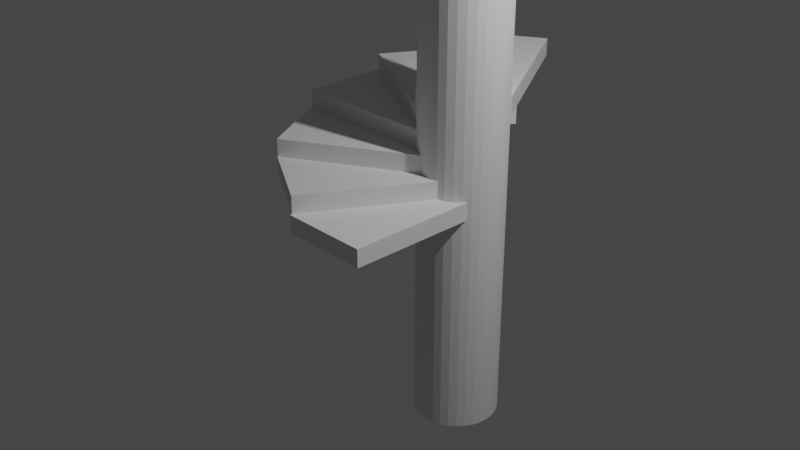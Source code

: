 # Source: Stair.blend  (saved by Blender 2.90.8; exported with 4.5.12 LTS)
import bpy
from mathutils import Matrix  # noqa: F401  (used for matrix-valued properties, if any)

bpy.ops.wm.read_factory_settings(use_empty=True)
scene = bpy.context.scene
scene.name = 'Scene'

# ---- collections
col_collection = bpy.data.collections.new('Collection'); scene.collection.children.link(col_collection)

# ---- materials (node trees are filled in below, after node groups)
mat_material = bpy.data.materials.new('Material')
mat_material.alpha_threshold = 0.0
mat_material.use_transparent_shadow = False
mat_material.line_color = (0.0, 0.0, 0.0, 1.0)

# ---- material node trees
mat_material.use_nodes = True; mat_material.node_tree.nodes.clear()
_N = mat_material.node_tree.nodes; _L = mat_material.node_tree.links
n0 = _N.new('ShaderNodeOutputMaterial'); n0.name = 'Material Output'; n0.location = (300, 300)
n1 = _N.new('ShaderNodeBsdfPrincipled'); n1.name = 'Principled BSDF'; n1.location = (10, 300)
n1.distribution = 'GGX'
n1.subsurface_method = 'BURLEY'
n1.inputs[2].default_value = 0.4
n1.inputs[3].default_value = 1.45
n1.inputs[27].default_value = (0.0, 0.0, 0.0, 1.0)
n1.inputs[28].default_value = 1.0
_L.new(n1.outputs[0], n0.inputs[0])
n0.is_active_output = True

# ---- world
world_world = bpy.data.worlds.new('World'); scene.world = world_world
world_world.use_nodes = True; world_world.node_tree.nodes.clear()
_N = world_world.node_tree.nodes; _L = world_world.node_tree.links
n0 = _N.new('ShaderNodeOutputWorld'); n0.name = 'World Output'; n0.location = (300, 300)
n1 = _N.new('ShaderNodeBackground'); n1.name = 'Background'; n1.location = (10, 300)
n1.inputs[0].default_value = (0.05088, 0.05088, 0.05088, 1.0)
_L.new(n1.outputs[0], n0.inputs[0])
n0.is_active_output = True
world_world.color = (0.05088, 0.05088, 0.05088)
world_world.use_sun_shadow = False
world_world.sun_shadow_jitter_overblur = 0.0

# ---- cameras
cam_camera = bpy.data.cameras.new('Camera')
cam_camera.clip_end = 100.0
cam_camera.ortho_scale = 7.314

# ---- lights
light_light = bpy.data.lights.new('Light', 'POINT')
light_light.transmission_factor = 0.0
light_light.energy = 1000.0
light_light.shadow_soft_size = 0.1
light_light.shadow_maximum_resolution = 0.006
light_light.use_absolute_resolution = True

# ---- meshes
me_cube = bpy.data.meshes.new('Cube')
me_cube.from_pydata([(1.0, 1.0, 1.0), (1.0, 1.0, -1.0), (1.0, -1.0, 1.0), (1.0, -1.0, -1.0), (-1.0, 1.0, 1.0), (-1.0, 1.0, -1.0), (-1.0, -1.0, 1.0), (-1.0, -1.0, -1.0)], [], [(0, 4, 6, 2), (3, 2, 6, 7), (7, 6, 4, 5), (5, 1, 3, 7), (1, 0, 2, 3), (5, 4, 0, 1)])
_uv = me_cube.uv_layers.new(name='UVMap')
_uv.uv.foreach_set('vector', [0.625, 0.5, 0.875, 0.5, 0.875, 0.75, 0.625, 0.75, 0.375, 0.75, 0.625, 0.75, 0.625, 1.0, 0.375, 1.0, 0.375, 0.0, 0.625, 0.0, 0.625, 0.25, 0.375, 0.25, 0.125, 0.5, 0.375, 0.5, 0.375, 0.75, 0.125, 0.75, 0.375, 0.5, 0.625, 0.5, 0.625, 0.75, 0.375, 0.75, 0.375, 0.25, 0.625, 0.25, 0.625, 0.5, 0.375, 0.5])
me_cube.materials.append(mat_material)
me_cube.use_remesh_preserve_volume = False
me_cube.use_remesh_preserve_attributes = False
me_cube.use_mirror_vertex_groups = False
me_cube.update()
me_cube_003 = bpy.data.meshes.new('Cube.003')
me_cube_003.from_pydata([(0.5031, 0.7573, 0.4), (0.5031, 0.7573, 0.2), (-0.4969, -0.9748, 0.4), (-0.4969, -0.9748, 0.2), (-0.363, 1.257, 0.4), (-0.363, 1.257, 0.2), (-1.363, -0.4748, 0.4), (-1.363, -0.4748, 0.2)], [], [(0, 4, 6, 2), (3, 2, 6, 7), (7, 6, 4, 5), (5, 1, 3, 7), (1, 0, 2, 3), (5, 4, 0, 1)])
_uv = me_cube_003.uv_layers.new(name='UVMap')
_uv.uv.foreach_set('vector', [0.625, 0.5, 0.875, 0.5, 0.875, 0.75, 0.625, 0.75, 0.375, 0.75, 0.625, 0.75, 0.625, 1.0, 0.375, 1.0, 0.375, 0.0, 0.625, 0.0, 0.625, 0.25, 0.375, 0.25, 0.125, 0.5, 0.375, 0.5, 0.375, 0.75, 0.125, 0.75, 0.375, 0.5, 0.625, 0.5, 0.625, 0.75, 0.375, 0.75, 0.375, 0.25, 0.625, 0.25, 0.625, 0.5, 0.375, 0.5])
me_cube_003.materials.append(mat_material)
me_cube_003.use_remesh_preserve_volume = False
me_cube_003.use_remesh_preserve_attributes = False
me_cube_003.use_mirror_vertex_groups = False
me_cube_003.update()
me_cube_004 = bpy.data.meshes.new('Cube.004')
me_cube_004.from_pydata([(0.3711, 0.5311, 0.6), (0.3711, 0.5311, 0.4), (-1.361, -0.4689, 0.6), (-1.361, -0.4689, 0.4), (-0.1289, 1.397, 0.6), (-0.1289, 1.397, 0.4), (-1.861, 0.3971, 0.6), (-1.861, 0.3971, 0.4)], [], [(0, 4, 6, 2), (3, 2, 6, 7), (7, 6, 4, 5), (5, 1, 3, 7), (1, 0, 2, 3), (5, 4, 0, 1)])
_uv = me_cube_004.uv_layers.new(name='UVMap')
_uv.uv.foreach_set('vector', [0.625, 0.5, 0.875, 0.5, 0.875, 0.75, 0.625, 0.75, 0.375, 0.75, 0.625, 0.75, 0.625, 1.0, 0.375, 1.0, 0.375, 0.0, 0.625, 0.0, 0.625, 0.25, 0.375, 0.25, 0.125, 0.5, 0.375, 0.5, 0.375, 0.75, 0.125, 0.75, 0.375, 0.5, 0.625, 0.5, 0.625, 0.75, 0.375, 0.75, 0.375, 0.25, 0.625, 0.25, 0.625, 0.5, 0.375, 0.5])
me_cube_004.materials.append(mat_material)
me_cube_004.use_remesh_preserve_volume = False
me_cube_004.use_remesh_preserve_attributes = False
me_cube_004.use_mirror_vertex_groups = False
me_cube_004.update()
me_cube_005 = bpy.data.meshes.new('Cube.005')
me_cube_005.from_pydata([(0.136, 0.4125, 0.8), (0.136, 0.4125, 0.6), (-1.864, 0.4125, 0.8), (-1.864, 0.4125, 0.6), (0.136, 1.413, 0.8), (0.136, 1.413, 0.6), (-1.864, 1.413, 0.8), (-1.864, 1.413, 0.6)], [], [(0, 4, 6, 2), (3, 2, 6, 7), (7, 6, 4, 5), (5, 1, 3, 7), (1, 0, 2, 3), (5, 4, 0, 1)])
_uv = me_cube_005.uv_layers.new(name='UVMap')
_uv.uv.foreach_set('vector', [0.625, 0.5, 0.875, 0.5, 0.875, 0.75, 0.625, 0.75, 0.375, 0.75, 0.625, 0.75, 0.625, 1.0, 0.375, 1.0, 0.375, 0.0, 0.625, 0.0, 0.625, 0.25, 0.375, 0.25, 0.125, 0.5, 0.375, 0.5, 0.375, 0.75, 0.125, 0.75, 0.375, 0.5, 0.625, 0.5, 0.625, 0.75, 0.375, 0.75, 0.375, 0.25, 0.625, 0.25, 0.625, 0.5, 0.375, 0.5])
me_cube_005.materials.append(mat_material)
me_cube_005.use_remesh_preserve_volume = False
me_cube_005.use_remesh_preserve_attributes = False
me_cube_005.use_mirror_vertex_groups = False
me_cube_005.update()
me_cube_006 = bpy.data.meshes.new('Cube.006')
me_cube_006.from_pydata([(-0.1067, 0.4095, 1.0), (-0.1067, 0.4095, 0.8), (-1.839, 1.409, 1.0), (-1.839, 1.409, 0.8), (0.3933, 1.276, 1.0), (0.3933, 1.276, 0.8), (-1.339, 2.276, 1.0), (-1.339, 2.276, 0.8)], [], [(0, 4, 6, 2), (3, 2, 6, 7), (7, 6, 4, 5), (5, 1, 3, 7), (1, 0, 2, 3), (5, 4, 0, 1)])
_uv = me_cube_006.uv_layers.new(name='UVMap')
_uv.uv.foreach_set('vector', [0.625, 0.5, 0.875, 0.5, 0.875, 0.75, 0.625, 0.75, 0.375, 0.75, 0.625, 0.75, 0.625, 1.0, 0.375, 1.0, 0.375, 0.0, 0.625, 0.0, 0.625, 0.25, 0.375, 0.25, 0.125, 0.5, 0.375, 0.5, 0.375, 0.75, 0.125, 0.75, 0.375, 0.5, 0.625, 0.5, 0.625, 0.75, 0.375, 0.75, 0.375, 0.25, 0.625, 0.25, 0.625, 0.5, 0.375, 0.5])
me_cube_006.materials.append(mat_material)
me_cube_006.use_remesh_preserve_volume = False
me_cube_006.use_remesh_preserve_attributes = False
me_cube_006.use_mirror_vertex_groups = False
me_cube_006.update()
me_cube_007 = bpy.data.meshes.new('Cube.007')
me_cube_007.from_pydata([(-0.3329, 0.5414, 1.2), (-0.3329, 0.5414, 1.0), (-1.333, 2.273, 1.2), (-1.333, 2.273, 1.0), (0.5331, 1.041, 1.2), (0.5331, 1.041, 1.0), (-0.4669, 2.773, 1.2), (-0.4669, 2.773, 1.0)], [], [(0, 4, 6, 2), (3, 2, 6, 7), (7, 6, 4, 5), (5, 1, 3, 7), (1, 0, 2, 3), (5, 4, 0, 1)])
_uv = me_cube_007.uv_layers.new(name='UVMap')
_uv.uv.foreach_set('vector', [0.625, 0.5, 0.875, 0.5, 0.875, 0.75, 0.625, 0.75, 0.375, 0.75, 0.625, 0.75, 0.625, 1.0, 0.375, 1.0, 0.375, 0.0, 0.625, 0.0, 0.625, 0.25, 0.375, 0.25, 0.125, 0.5, 0.375, 0.5, 0.375, 0.75, 0.125, 0.75, 0.375, 0.5, 0.625, 0.5, 0.625, 0.75, 0.375, 0.75, 0.375, 0.25, 0.625, 0.25, 0.625, 0.5, 0.375, 0.5])
me_cube_007.materials.append(mat_material)
me_cube_007.use_remesh_preserve_volume = False
me_cube_007.use_remesh_preserve_attributes = False
me_cube_007.use_mirror_vertex_groups = False
me_cube_007.update()
me_cylinder = bpy.data.meshes.new('Cylinder')
me_cylinder.from_pydata([(0.0, 1.0, -1.0), (0.0, 1.0, 1.0), (0.1951, 0.9808, -1.0), (0.1951, 0.9808, 1.0), (0.3827, 0.9239, -1.0), (0.3827, 0.9239, 1.0), (0.5556, 0.8315, -1.0), (0.5556, 0.8315, 1.0), (0.7071, 0.7071, -1.0), (0.7071, 0.7071, 1.0), (0.8315, 0.5556, -1.0), (0.8315, 0.5556, 1.0), (0.9239, 0.3827, -1.0), (0.9239, 0.3827, 1.0), (0.9808, 0.1951, -1.0), (0.9808, 0.1951, 1.0), (1.0, 7.55e-08, -1.0), (1.0, 7.55e-08, 1.0), (0.9808, -0.1951, -1.0), (0.9808, -0.1951, 1.0), (0.9239, -0.3827, -1.0), (0.9239, -0.3827, 1.0), (0.8315, -0.5556, -1.0), (0.8315, -0.5556, 1.0), (0.7071, -0.7071, -1.0), (0.7071, -0.7071, 1.0), (0.5556, -0.8315, -1.0), (0.5556, -0.8315, 1.0), (0.3827, -0.9239, -1.0), (0.3827, -0.9239, 1.0), (0.1951, -0.9808, -1.0), (0.1951, -0.9808, 1.0), (-3.258e-07, -1.0, -1.0), (-3.258e-07, -1.0, 1.0), (-0.1951, -0.9808, -1.0), (-0.1951, -0.9808, 1.0), (-0.3827, -0.9239, -1.0), (-0.3827, -0.9239, 1.0), (-0.5556, -0.8315, -1.0), (-0.5556, -0.8315, 1.0), (-0.7071, -0.7071, -1.0), (-0.7071, -0.7071, 1.0), (-0.8315, -0.5556, -1.0), (-0.8315, -0.5556, 1.0), (-0.9239, -0.3827, -1.0), (-0.9239, -0.3827, 1.0), (-0.9808, -0.1951, -1.0), (-0.9808, -0.1951, 1.0), (-1.0, 9.656e-07, -1.0), (-1.0, 9.656e-07, 1.0), (-0.9808, 0.1951, -1.0), (-0.9808, 0.1951, 1.0), (-0.9239, 0.3827, -1.0), (-0.9239, 0.3827, 1.0), (-0.8315, 0.5556, -1.0), (-0.8315, 0.5556, 1.0), (-0.7071, 0.7071, -1.0), (-0.7071, 0.7071, 1.0), (-0.5556, 0.8315, -1.0), (-0.5556, 0.8315, 1.0), (-0.3827, 0.9239, -1.0), (-0.3827, 0.9239, 1.0), (-0.1951, 0.9808, -1.0), (-0.1951, 0.9808, 1.0)], [], [(0, 1, 3, 2), (2, 3, 5, 4), (4, 5, 7, 6), (6, 7, 9, 8), (8, 9, 11, 10), (10, 11, 13, 12), (12, 13, 15, 14), (14, 15, 17, 16), (16, 17, 19, 18), (18, 19, 21, 20), (20, 21, 23, 22), (22, 23, 25, 24), (24, 25, 27, 26), (26, 27, 29, 28), (28, 29, 31, 30), (30, 31, 33, 32), (32, 33, 35, 34), (34, 35, 37, 36), (36, 37, 39, 38), (38, 39, 41, 40), (40, 41, 43, 42), (42, 43, 45, 44), (44, 45, 47, 46), (46, 47, 49, 48), (48, 49, 51, 50), (50, 51, 53, 52), (52, 53, 55, 54), (54, 55, 57, 56), (56, 57, 59, 58), (58, 59, 61, 60), (3, 1, 63, 61, 59, 57, 55, 53, 51, 49, 47, 45, 43, 41, 39, 37, 35, 33, 31, 29, 27, 25, 23, 21, 19, 17, 15, 13, 11, 9, 7, 5), (60, 61, 63, 62), (62, 63, 1, 0), (0, 2, 4, 6, 8, 10, 12, 14, 16, 18, 20, 22, 24, 26, 28, 30, 32, 34, 36, 38, 40, 42, 44, 46, 48, 50, 52, 54, 56, 58, 60, 62)])
_uv = me_cylinder.uv_layers.new(name='UVMap')
_uv.uv.foreach_set('vector', [1.0, 0.5, 1.0, 1.0, 0.9688, 1.0, 0.9688, 0.5, 0.9688, 0.5, 0.9688, 1.0, 0.9375, 1.0, 0.9375, 0.5, 0.9375, 0.5, 0.9375, 1.0, 0.9062, 1.0, 0.9062, 0.5, 0.9062, 0.5, 0.9062, 1.0, 0.875, 1.0, 0.875, 0.5, 0.875, 0.5, 0.875, 1.0, 0.8438, 1.0, 0.8438, 0.5, 0.8438, 0.5, 0.8438, 1.0, 0.8125, 1.0, 0.8125, 0.5, 0.8125, 0.5, 0.8125, 1.0, 0.7812, 1.0, 0.7812, 0.5, 0.7812, 0.5, 0.7812, 1.0, 0.75, 1.0, 0.75, 0.5, 0.75, 0.5, 0.75, 1.0, 0.7188, 1.0, 0.7188, 0.5, 0.7188, 0.5, 0.7188, 1.0, 0.6875, 1.0, 0.6875, 0.5, 0.6875, 0.5, 0.6875, 1.0, 0.6562, 1.0, 0.6562, 0.5, 0.6562, 0.5, 0.6562, 1.0, 0.625, 1.0, 0.625, 0.5, 0.625, 0.5, 0.625, 1.0, 0.5938, 1.0, 0.5938, 0.5, 0.5938, 0.5, 0.5938, 1.0, 0.5625, 1.0, 0.5625, 0.5, 0.5625, 0.5, 0.5625, 1.0, 0.5312, 1.0, 0.5312, 0.5, 0.5312, 0.5, 0.5312, 1.0, 0.5, 1.0, 0.5, 0.5, 0.5, 0.5, 0.5, 1.0, 0.4688, 1.0, 0.4688, 0.5, 0.4688, 0.5, 0.4688, 1.0, 0.4375, 1.0, 0.4375, 0.5, 0.4375, 0.5, 0.4375, 1.0, 0.4062, 1.0, 0.4062, 0.5, 0.4062, 0.5, 0.4062, 1.0, 0.375, 1.0, 0.375, 0.5, 0.375, 0.5, 0.375, 1.0, 0.3438, 1.0, 0.3438, 0.5, 0.3438, 0.5, 0.3438, 1.0, 0.3125, 1.0, 0.3125, 0.5, 0.3125, 0.5, 0.3125, 1.0, 0.2812, 1.0, 0.2812, 0.5, 0.2812, 0.5, 0.2812, 1.0, 0.25, 1.0, 0.25, 0.5, 0.25, 0.5, 0.25, 1.0, 0.2188, 1.0, 0.2188, 0.5, 0.2188, 0.5, 0.2188, 1.0, 0.1875, 1.0, 0.1875, 0.5, 0.1875, 0.5, 0.1875, 1.0, 0.1562, 1.0, 0.1562, 0.5, 0.1562, 0.5, 0.1562, 1.0, 0.125, 1.0, 0.125, 0.5, 0.125, 0.5, 0.125, 1.0, 0.09375, 1.0, 0.09375, 0.5, 0.09375, 0.5, 0.09375, 1.0, 0.0625, 1.0, 0.0625, 0.5, 0.2968, 0.4854, 0.25, 0.49, 0.2032, 0.4854, 0.1582, 0.4717, 0.1167, 0.4496, 0.08029, 0.4197, 0.05045, 0.3833, 0.02827, 0.3418, 0.01461, 0.2968, 0.01, 0.25, 0.01461, 0.2032, 0.02827, 0.1582, 0.05045, 0.1167, 0.08029, 0.08029, 0.1167, 0.05045, 0.1582, 0.02827, 0.2032, 0.01461, 0.25, 0.01, 0.2968, 0.01461, 0.3418, 0.02827, 0.3833, 0.05045, 0.4197, 0.08029, 0.4496, 0.1167, 0.4717, 0.1582, 0.4854, 0.2032, 0.49, 0.25, 0.4854, 0.2968, 0.4717, 0.3418, 0.4496, 0.3833, 0.4197, 0.4197, 0.3833, 0.4496, 0.3418, 0.4717, 0.0625, 0.5, 0.0625, 1.0, 0.03125, 1.0, 0.03125, 0.5, 0.03125, 0.5, 0.03125, 1.0, 0.0, 1.0, 0.0, 0.5, 0.75, 0.49, 0.7968, 0.4854, 0.8418, 0.4717, 0.8833, 0.4496, 0.9197, 0.4197, 0.9496, 0.3833, 0.9717, 0.3418, 0.9854, 0.2968, 0.99, 0.25, 0.9854, 0.2032, 0.9717, 0.1582, 0.9496, 0.1167, 0.9197, 0.08029, 0.8833, 0.05045, 0.8418, 0.02827, 0.7968, 0.01461, 0.75, 0.01, 0.7032, 0.01461, 0.6582, 0.02827, 0.6167, 0.05045, 0.5803, 0.08029, 0.5504, 0.1167, 0.5283, 0.1582, 0.5146, 0.2032, 0.51, 0.25, 0.5146, 0.2968, 0.5283, 0.3418, 0.5504, 0.3833, 0.5803, 0.4197, 0.6167, 0.4496, 0.6582, 0.4717, 0.7032, 0.4854])
me_cylinder.use_remesh_fix_poles = True
me_cylinder.use_remesh_preserve_attributes = False
me_cylinder.use_mirror_vertex_groups = False
me_cylinder.update()

# ---- objects
ob_stair = bpy.data.objects.new('Stair', me_cube)
ob_light = bpy.data.objects.new('Light', light_light)
ob_camera = bpy.data.objects.new('Camera', cam_camera)
ob_stair_002 = bpy.data.objects.new('Stair.002', me_cube_003)
ob_stair_003 = bpy.data.objects.new('Stair.003', me_cube_004)
ob_stair_001 = bpy.data.objects.new('Stair.001', me_cube_005)
ob_stair_004 = bpy.data.objects.new('Stair.004', me_cube_006)
ob_stair_005 = bpy.data.objects.new('Stair.005', me_cube_007)
ob_cylinder = bpy.data.objects.new('Cylinder', me_cylinder)

# ---- transforms, parenting, visibility, modifiers, constraints
ob_stair.location = (0.0, 0.0, 0.1)
ob_stair.scale = (0.5, 1.0, 0.1)
ob_stair.lock_rotations_4d = False
ob_stair.empty_display_type = 'ARROWS'
ob_stair.lineart.crease_threshold = 0.0
ob_light.location = (4.076, 1.005, 5.904)
ob_light.rotation_euler = (0.6503, 0.05522, 1.866)
ob_light.lock_rotations_4d = False
ob_light.empty_display_type = 'ARROWS'
ob_light.color = (0.0, 0.0, 0.0, 0.0)
ob_light.lineart.crease_threshold = 0.0
ob_camera.location = (7.359, -6.926, 4.958)
ob_camera.rotation_euler = (1.109, 0.0, 0.8149)
ob_camera.lock_rotations_4d = False
ob_camera.empty_display_type = 'ARROWS'
ob_camera.color = (0.0, 0.0, 0.0, 0.0)
ob_camera.display_type = 'WIRE'
ob_camera.lineart.crease_threshold = 0.0
ob_stair_002.location = (0.0, 0.0, 0.0)
ob_stair_002.lock_rotations_4d = False
ob_stair_002.empty_display_type = 'ARROWS'
ob_stair_002.lineart.crease_threshold = 0.0
ob_stair_003.location = (0.0, 0.0, 0.0)
ob_stair_003.lock_rotations_4d = False
ob_stair_003.empty_display_type = 'ARROWS'
ob_stair_003.lineart.crease_threshold = 0.0
ob_stair_001.location = (0.0, 0.0, 0.0)
ob_stair_001.lock_rotations_4d = False
ob_stair_001.empty_display_type = 'ARROWS'
ob_stair_001.lineart.crease_threshold = 0.0
ob_stair_004.location = (0.0, 0.0, 0.0)
ob_stair_004.lock_rotations_4d = False
ob_stair_004.empty_display_type = 'ARROWS'
ob_stair_004.lineart.crease_threshold = 0.0
ob_stair_005.location = (0.0, 0.0, 0.0)
ob_stair_005.lock_rotations_4d = False
ob_stair_005.empty_display_type = 'ARROWS'
ob_stair_005.lineart.crease_threshold = 0.0
ob_cylinder.location = (0.1339, 0.7637, 0.0)
ob_cylinder.scale = (0.4749, 0.4749, 2.545)
ob_cylinder.lineart.crease_threshold = 0.0

# ---- collection membership
col_collection.objects.link(ob_stair)
col_collection.objects.link(ob_light)
col_collection.objects.link(ob_camera)
col_collection.objects.link(ob_stair_002)
col_collection.objects.link(ob_stair_003)
col_collection.objects.link(ob_stair_001)
col_collection.objects.link(ob_stair_004)
col_collection.objects.link(ob_stair_005)
col_collection.objects.link(ob_cylinder)

# ---- scene / render settings (as saved in the file)
scene.camera = ob_camera
scene.frame_start = 1; scene.frame_end = 250; scene.frame_set(1)
scene.render.engine = 'BLENDER_EEVEE_NEXT'
scene.cycles.use_denoising = False
scene.cycles.samples = 128
scene.cycles.sampling_pattern = 'TABULATED_SOBOL'
scene.cycles.use_adaptive_sampling = False
scene.cycles.use_light_tree = False
scene.view_settings.view_transform = 'Filmic'
bpy.context.view_layer.update()

